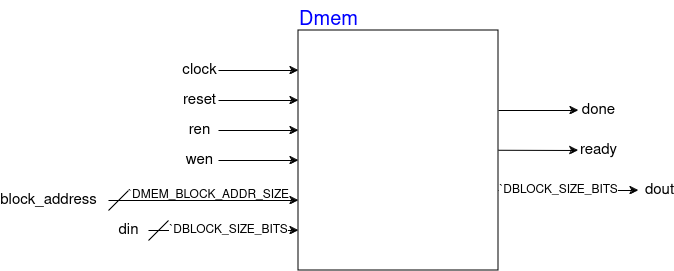

The diagram above was exported from draw.io. Its source (the exported page's mxGraphModel, read from the mxfile embedded in the PNG):
<mxGraphModel dx="300" dy="834" grid="1" gridSize="10" guides="1" tooltips="1" connect="1" arrows="1" fold="1" page="0" pageScale="1" pageWidth="1169" pageHeight="827" math="0" shadow="0">
  <root>
    <mxCell id="0" />
    <mxCell id="1" parent="0" />
    <mxCell id="W1fyiQ1UdQSS2ZDAop95-250" value="" style="rounded=0;whiteSpace=wrap;html=1;fillColor=none;" vertex="1" parent="1">
      <mxGeometry x="1080" y="-280" width="200" height="240" as="geometry" />
    </mxCell>
    <mxCell id="W1fyiQ1UdQSS2ZDAop95-252" value="&lt;font style=&quot;font-size: 20px;&quot; color=&quot;#0000ff&quot;&gt;Dmem&lt;/font&gt;" style="text;html=1;align=center;verticalAlign=middle;resizable=0;points=[];autosize=1;strokeColor=none;fillColor=none;" vertex="1" parent="1">
      <mxGeometry x="1070" y="-310" width="80" height="40" as="geometry" />
    </mxCell>
    <mxCell id="W1fyiQ1UdQSS2ZDAop95-253" value="" style="endArrow=classic;html=1;rounded=0;" edge="1" parent="1">
      <mxGeometry width="50" height="50" relative="1" as="geometry">
        <mxPoint x="1000" y="-240" as="sourcePoint" />
        <mxPoint x="1080" y="-240" as="targetPoint" />
      </mxGeometry>
    </mxCell>
    <mxCell id="W1fyiQ1UdQSS2ZDAop95-255" value="clock" style="edgeLabel;html=1;align=center;verticalAlign=middle;resizable=0;points=[];fontSize=15;" vertex="1" connectable="0" parent="W1fyiQ1UdQSS2ZDAop95-253">
      <mxGeometry x="0.1563" y="-2" relative="1" as="geometry">
        <mxPoint x="-66" y="-2" as="offset" />
      </mxGeometry>
    </mxCell>
    <mxCell id="W1fyiQ1UdQSS2ZDAop95-256" value="" style="endArrow=classic;html=1;rounded=0;" edge="1" parent="1">
      <mxGeometry width="50" height="50" relative="1" as="geometry">
        <mxPoint x="1000" y="-210" as="sourcePoint" />
        <mxPoint x="1080" y="-210" as="targetPoint" />
      </mxGeometry>
    </mxCell>
    <mxCell id="W1fyiQ1UdQSS2ZDAop95-257" value="reset" style="edgeLabel;html=1;align=center;verticalAlign=middle;resizable=0;points=[];fontSize=15;" vertex="1" connectable="0" parent="W1fyiQ1UdQSS2ZDAop95-256">
      <mxGeometry x="0.1563" y="-2" relative="1" as="geometry">
        <mxPoint x="-66" y="-2" as="offset" />
      </mxGeometry>
    </mxCell>
    <mxCell id="W1fyiQ1UdQSS2ZDAop95-259" value="" style="endArrow=classic;html=1;rounded=0;" edge="1" parent="1">
      <mxGeometry width="50" height="50" relative="1" as="geometry">
        <mxPoint x="1000" y="-180" as="sourcePoint" />
        <mxPoint x="1080" y="-180" as="targetPoint" />
      </mxGeometry>
    </mxCell>
    <mxCell id="W1fyiQ1UdQSS2ZDAop95-260" value="ren" style="edgeLabel;html=1;align=center;verticalAlign=middle;resizable=0;points=[];fontSize=15;" vertex="1" connectable="0" parent="W1fyiQ1UdQSS2ZDAop95-259">
      <mxGeometry x="0.1563" y="-2" relative="1" as="geometry">
        <mxPoint x="-66" y="-2" as="offset" />
      </mxGeometry>
    </mxCell>
    <mxCell id="W1fyiQ1UdQSS2ZDAop95-263" value="" style="endArrow=classic;html=1;rounded=0;" edge="1" parent="1">
      <mxGeometry width="50" height="50" relative="1" as="geometry">
        <mxPoint x="1000" y="-150" as="sourcePoint" />
        <mxPoint x="1080" y="-150" as="targetPoint" />
      </mxGeometry>
    </mxCell>
    <mxCell id="W1fyiQ1UdQSS2ZDAop95-264" value="wen" style="edgeLabel;html=1;align=center;verticalAlign=middle;resizable=0;points=[];fontSize=15;" vertex="1" connectable="0" parent="W1fyiQ1UdQSS2ZDAop95-263">
      <mxGeometry x="0.1563" y="-2" relative="1" as="geometry">
        <mxPoint x="-66" y="-2" as="offset" />
      </mxGeometry>
    </mxCell>
    <mxCell id="W1fyiQ1UdQSS2ZDAop95-267" value="" style="endArrow=classic;html=1;rounded=0;" edge="1" parent="1">
      <mxGeometry width="50" height="50" relative="1" as="geometry">
        <mxPoint x="890" y="-110" as="sourcePoint" />
        <mxPoint x="1080" y="-109.99999999999999" as="targetPoint" />
      </mxGeometry>
    </mxCell>
    <mxCell id="W1fyiQ1UdQSS2ZDAop95-268" value="block_address" style="edgeLabel;html=1;align=center;verticalAlign=middle;resizable=0;points=[];fontSize=15;" vertex="1" connectable="0" parent="W1fyiQ1UdQSS2ZDAop95-267">
      <mxGeometry x="0.1563" y="-2" relative="1" as="geometry">
        <mxPoint x="-170" y="-2" as="offset" />
      </mxGeometry>
    </mxCell>
    <mxCell id="W1fyiQ1UdQSS2ZDAop95-269" value="" style="endArrow=classic;html=1;rounded=0;" edge="1" parent="1">
      <mxGeometry width="50" height="50" relative="1" as="geometry">
        <mxPoint x="930" y="-80" as="sourcePoint" />
        <mxPoint x="1080" y="-79.99999999999999" as="targetPoint" />
      </mxGeometry>
    </mxCell>
    <mxCell id="W1fyiQ1UdQSS2ZDAop95-270" value="din" style="edgeLabel;html=1;align=center;verticalAlign=middle;resizable=0;points=[];fontSize=15;" vertex="1" connectable="0" parent="W1fyiQ1UdQSS2ZDAop95-269">
      <mxGeometry x="0.1563" y="-2" relative="1" as="geometry">
        <mxPoint x="-107" y="-2" as="offset" />
      </mxGeometry>
    </mxCell>
    <mxCell id="W1fyiQ1UdQSS2ZDAop95-271" value="" style="endArrow=classic;html=1;rounded=0;" edge="1" parent="1">
      <mxGeometry width="50" height="50" relative="1" as="geometry">
        <mxPoint x="1280" y="-200" as="sourcePoint" />
        <mxPoint x="1360" y="-200" as="targetPoint" />
      </mxGeometry>
    </mxCell>
    <mxCell id="W1fyiQ1UdQSS2ZDAop95-272" value="dout" style="edgeLabel;html=1;align=center;verticalAlign=middle;resizable=0;points=[];fontSize=15;" vertex="1" connectable="0" parent="W1fyiQ1UdQSS2ZDAop95-271">
      <mxGeometry x="0.1563" y="-2" relative="1" as="geometry">
        <mxPoint x="114" y="78" as="offset" />
      </mxGeometry>
    </mxCell>
    <mxCell id="W1fyiQ1UdQSS2ZDAop95-275" value="" style="endArrow=classic;html=1;rounded=0;" edge="1" parent="1">
      <mxGeometry width="50" height="50" relative="1" as="geometry">
        <mxPoint x="1280" y="-160.24" as="sourcePoint" />
        <mxPoint x="1360" y="-160" as="targetPoint" />
      </mxGeometry>
    </mxCell>
    <mxCell id="W1fyiQ1UdQSS2ZDAop95-278" value="ready" style="edgeLabel;html=1;align=center;verticalAlign=middle;resizable=0;points=[];fontSize=15;" vertex="1" connectable="0" parent="1">
      <mxGeometry x="1380" y="-160" as="geometry" />
    </mxCell>
    <mxCell id="W1fyiQ1UdQSS2ZDAop95-281" value="" style="endArrow=none;html=1;rounded=0;" edge="1" parent="1">
      <mxGeometry width="50" height="50" relative="1" as="geometry">
        <mxPoint x="890" y="-100" as="sourcePoint" />
        <mxPoint x="910" y="-120" as="targetPoint" />
      </mxGeometry>
    </mxCell>
    <mxCell id="W1fyiQ1UdQSS2ZDAop95-282" value="" style="endArrow=none;html=1;rounded=0;" edge="1" parent="1">
      <mxGeometry width="50" height="50" relative="1" as="geometry">
        <mxPoint x="930" y="-70" as="sourcePoint" />
        <mxPoint x="950" y="-90" as="targetPoint" />
      </mxGeometry>
    </mxCell>
    <mxCell id="W1fyiQ1UdQSS2ZDAop95-286" value="`DMEM_BLOCK_ADDR_SIZE" style="text;html=1;align=center;verticalAlign=middle;resizable=0;points=[];autosize=1;strokeColor=none;fillColor=none;" vertex="1" parent="1">
      <mxGeometry x="900" y="-130" width="180" height="30" as="geometry" />
    </mxCell>
    <mxCell id="W1fyiQ1UdQSS2ZDAop95-290" value="" style="endArrow=classic;html=1;rounded=0;" edge="1" parent="1">
      <mxGeometry width="50" height="50" relative="1" as="geometry">
        <mxPoint x="1280" y="-120" as="sourcePoint" />
        <mxPoint x="1420" y="-120" as="targetPoint" />
      </mxGeometry>
    </mxCell>
    <mxCell id="W1fyiQ1UdQSS2ZDAop95-294" value="&lt;font style=&quot;font-size: 12px;&quot;&gt;`DBLOCK_SIZE_BITS&lt;/font&gt;" style="edgeLabel;html=1;align=center;verticalAlign=middle;resizable=0;points=[];" vertex="1" connectable="0" parent="W1fyiQ1UdQSS2ZDAop95-290">
      <mxGeometry x="-0.5571" y="1" relative="1" as="geometry">
        <mxPoint x="29" y="1" as="offset" />
      </mxGeometry>
    </mxCell>
    <mxCell id="W1fyiQ1UdQSS2ZDAop95-292" value="done" style="edgeLabel;html=1;align=center;verticalAlign=middle;resizable=0;points=[];fontSize=15;" vertex="1" connectable="0" parent="1">
      <mxGeometry x="1380" y="-200" as="geometry" />
    </mxCell>
    <mxCell id="W1fyiQ1UdQSS2ZDAop95-295" value="&lt;font style=&quot;font-size: 12px;&quot;&gt;`DBLOCK_SIZE_BITS&lt;/font&gt;" style="edgeLabel;html=1;align=center;verticalAlign=middle;resizable=0;points=[];" vertex="1" connectable="0" parent="1">
      <mxGeometry x="1009.9971428571429" y="-80" as="geometry" />
    </mxCell>
  </root>
</mxGraphModel>